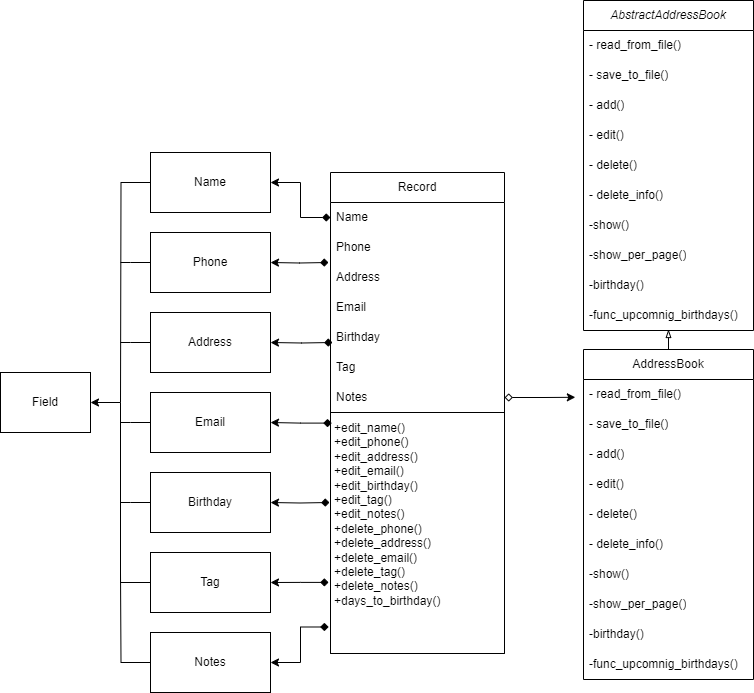

The diagram above was exported from draw.io. Its source (the exported page's mxGraphModel, read from the mxfile embedded in the PNG):
<mxGraphModel dx="1050" dy="1691" grid="0" gridSize="10" guides="1" tooltips="1" connect="1" arrows="1" fold="1" page="1" pageScale="1" pageWidth="827" pageHeight="1169" background="#ffffff" math="0" shadow="0">
  <root>
    <mxCell id="0" />
    <mxCell id="1" parent="0" />
    <mxCell id="NAU6P36tQYYczLVd8k2h-1" value="Field" style="rounded=0;whiteSpace=wrap;html=1;" parent="1" vertex="1">
      <mxGeometry x="10" y="-360" width="90" height="60" as="geometry" />
    </mxCell>
    <mxCell id="NAU6P36tQYYczLVd8k2h-46" style="edgeStyle=orthogonalEdgeStyle;rounded=0;orthogonalLoop=1;jettySize=auto;html=1;endArrow=none;endFill=0;" parent="1" source="NAU6P36tQYYczLVd8k2h-32" edge="1">
      <mxGeometry relative="1" as="geometry">
        <mxPoint x="130" y="-470" as="targetPoint" />
      </mxGeometry>
    </mxCell>
    <mxCell id="NAU6P36tQYYczLVd8k2h-32" value="Phone" style="rounded=0;whiteSpace=wrap;html=1;" parent="1" vertex="1">
      <mxGeometry x="160" y="-500" width="120" height="60" as="geometry" />
    </mxCell>
    <mxCell id="NAU6P36tQYYczLVd8k2h-44" style="edgeStyle=orthogonalEdgeStyle;rounded=0;orthogonalLoop=1;jettySize=auto;html=1;endArrow=none;endFill=0;" parent="1" source="NAU6P36tQYYczLVd8k2h-33" edge="1">
      <mxGeometry relative="1" as="geometry">
        <mxPoint x="130" y="-310" as="targetPoint" />
      </mxGeometry>
    </mxCell>
    <mxCell id="NAU6P36tQYYczLVd8k2h-33" value="Email" style="rounded=0;whiteSpace=wrap;html=1;" parent="1" vertex="1">
      <mxGeometry x="160" y="-340" width="120" height="60" as="geometry" />
    </mxCell>
    <mxCell id="NAU6P36tQYYczLVd8k2h-45" style="edgeStyle=orthogonalEdgeStyle;rounded=0;orthogonalLoop=1;jettySize=auto;html=1;endArrow=none;endFill=0;" parent="1" source="NAU6P36tQYYczLVd8k2h-34" edge="1">
      <mxGeometry relative="1" as="geometry">
        <mxPoint x="130" y="-390" as="targetPoint" />
      </mxGeometry>
    </mxCell>
    <mxCell id="NAU6P36tQYYczLVd8k2h-34" value="Address" style="rounded=0;whiteSpace=wrap;html=1;" parent="1" vertex="1">
      <mxGeometry x="160" y="-420" width="120" height="60" as="geometry" />
    </mxCell>
    <mxCell id="NAU6P36tQYYczLVd8k2h-43" style="edgeStyle=orthogonalEdgeStyle;rounded=0;orthogonalLoop=1;jettySize=auto;html=1;endArrow=none;endFill=0;" parent="1" source="NAU6P36tQYYczLVd8k2h-35" edge="1">
      <mxGeometry relative="1" as="geometry">
        <mxPoint x="130" y="-230" as="targetPoint" />
      </mxGeometry>
    </mxCell>
    <mxCell id="NAU6P36tQYYczLVd8k2h-35" value="Birthday" style="rounded=0;whiteSpace=wrap;html=1;" parent="1" vertex="1">
      <mxGeometry x="160" y="-260" width="120" height="60" as="geometry" />
    </mxCell>
    <mxCell id="NAU6P36tQYYczLVd8k2h-39" style="edgeStyle=orthogonalEdgeStyle;rounded=0;orthogonalLoop=1;jettySize=auto;html=1;entryX=1;entryY=0.5;entryDx=0;entryDy=0;" parent="1" source="NAU6P36tQYYczLVd8k2h-36" target="NAU6P36tQYYczLVd8k2h-1" edge="1">
      <mxGeometry relative="1" as="geometry" />
    </mxCell>
    <mxCell id="NAU6P36tQYYczLVd8k2h-36" value="Tag" style="rounded=0;whiteSpace=wrap;html=1;" parent="1" vertex="1">
      <mxGeometry x="160" y="-180" width="120" height="60" as="geometry" />
    </mxCell>
    <mxCell id="NAU6P36tQYYczLVd8k2h-47" style="edgeStyle=orthogonalEdgeStyle;rounded=0;orthogonalLoop=1;jettySize=auto;html=1;endArrow=none;endFill=0;" parent="1" source="NAU6P36tQYYczLVd8k2h-37" edge="1">
      <mxGeometry relative="1" as="geometry">
        <mxPoint x="130" y="-160" as="targetPoint" />
      </mxGeometry>
    </mxCell>
    <mxCell id="NAU6P36tQYYczLVd8k2h-37" value="Notes" style="rounded=0;whiteSpace=wrap;html=1;" parent="1" vertex="1">
      <mxGeometry x="160" y="-100" width="120" height="60" as="geometry" />
    </mxCell>
    <mxCell id="NAU6P36tQYYczLVd8k2h-42" style="edgeStyle=orthogonalEdgeStyle;rounded=0;orthogonalLoop=1;jettySize=auto;html=1;endArrow=none;endFill=0;" parent="1" source="NAU6P36tQYYczLVd8k2h-38" edge="1">
      <mxGeometry relative="1" as="geometry">
        <mxPoint x="130" y="-330" as="targetPoint" />
      </mxGeometry>
    </mxCell>
    <mxCell id="NAU6P36tQYYczLVd8k2h-38" value="Name" style="rounded=0;whiteSpace=wrap;html=1;" parent="1" vertex="1">
      <mxGeometry x="160" y="-580" width="120" height="60" as="geometry" />
    </mxCell>
    <mxCell id="NAU6P36tQYYczLVd8k2h-48" value="Record" style="swimlane;fontStyle=0;childLayout=stackLayout;horizontal=1;startSize=30;horizontalStack=0;resizeParent=1;resizeParentMax=0;resizeLast=0;collapsible=1;marginBottom=0;whiteSpace=wrap;html=1;align=center;" parent="1" vertex="1">
      <mxGeometry x="340" y="-560" width="174" height="481" as="geometry" />
    </mxCell>
    <mxCell id="NAU6P36tQYYczLVd8k2h-51" value="Name" style="text;strokeColor=none;fillColor=none;align=left;verticalAlign=middle;spacingLeft=4;spacingRight=4;overflow=hidden;points=[[0,0.5],[1,0.5]];portConstraint=eastwest;rotatable=0;whiteSpace=wrap;html=1;" parent="NAU6P36tQYYczLVd8k2h-48" vertex="1">
      <mxGeometry y="30" width="174" height="30" as="geometry" />
    </mxCell>
    <mxCell id="NAU6P36tQYYczLVd8k2h-49" value="Phone" style="text;strokeColor=none;fillColor=none;align=left;verticalAlign=middle;spacingLeft=4;spacingRight=4;overflow=hidden;points=[[0,0.5],[1,0.5]];portConstraint=eastwest;rotatable=0;whiteSpace=wrap;html=1;" parent="NAU6P36tQYYczLVd8k2h-48" vertex="1">
      <mxGeometry y="60" width="174" height="30" as="geometry" />
    </mxCell>
    <mxCell id="NAU6P36tQYYczLVd8k2h-50" value="Address" style="text;strokeColor=none;fillColor=none;align=left;verticalAlign=middle;spacingLeft=4;spacingRight=4;overflow=hidden;points=[[0,0.5],[1,0.5]];portConstraint=eastwest;rotatable=0;whiteSpace=wrap;html=1;" parent="NAU6P36tQYYczLVd8k2h-48" vertex="1">
      <mxGeometry y="90" width="174" height="30" as="geometry" />
    </mxCell>
    <mxCell id="NAU6P36tQYYczLVd8k2h-56" value="Email" style="text;strokeColor=none;fillColor=none;align=left;verticalAlign=middle;spacingLeft=4;spacingRight=4;overflow=hidden;points=[[0,0.5],[1,0.5]];portConstraint=eastwest;rotatable=0;whiteSpace=wrap;html=1;" parent="NAU6P36tQYYczLVd8k2h-48" vertex="1">
      <mxGeometry y="120" width="174" height="30" as="geometry" />
    </mxCell>
    <mxCell id="NAU6P36tQYYczLVd8k2h-57" value="Birthday" style="text;strokeColor=none;fillColor=none;align=left;verticalAlign=middle;spacingLeft=4;spacingRight=4;overflow=hidden;points=[[0,0.5],[1,0.5]];portConstraint=eastwest;rotatable=0;whiteSpace=wrap;html=1;" parent="NAU6P36tQYYczLVd8k2h-48" vertex="1">
      <mxGeometry y="150" width="174" height="30" as="geometry" />
    </mxCell>
    <mxCell id="NAU6P36tQYYczLVd8k2h-58" value="Tag" style="text;strokeColor=none;fillColor=none;align=left;verticalAlign=middle;spacingLeft=4;spacingRight=4;overflow=hidden;points=[[0,0.5],[1,0.5]];portConstraint=eastwest;rotatable=0;whiteSpace=wrap;html=1;" parent="NAU6P36tQYYczLVd8k2h-48" vertex="1">
      <mxGeometry y="180" width="174" height="30" as="geometry" />
    </mxCell>
    <mxCell id="NAU6P36tQYYczLVd8k2h-59" value="Notes" style="text;strokeColor=none;fillColor=none;align=left;verticalAlign=middle;spacingLeft=4;spacingRight=4;overflow=hidden;points=[[0,0.5],[1,0.5]];portConstraint=eastwest;rotatable=0;whiteSpace=wrap;html=1;" parent="NAU6P36tQYYczLVd8k2h-48" vertex="1">
      <mxGeometry y="210" width="174" height="30" as="geometry" />
    </mxCell>
    <mxCell id="NAU6P36tQYYczLVd8k2h-68" value="" style="swimlane;startSize=0;verticalAlign=top;" parent="NAU6P36tQYYczLVd8k2h-48" vertex="1">
      <mxGeometry y="240" width="174" height="241" as="geometry" />
    </mxCell>
    <mxCell id="NAU6P36tQYYczLVd8k2h-69" value="&lt;blockquote style=&quot;margin: 0 0 0 40px; border: none; padding: 0px;&quot;&gt;&lt;/blockquote&gt;&lt;span style=&quot;background-color: initial;&quot;&gt;+edit_name()&lt;/span&gt;&lt;br&gt;&lt;span style=&quot;background-color: initial;&quot;&gt;+edit_phone()&lt;/span&gt;&lt;br&gt;&lt;span style=&quot;background-color: initial;&quot;&gt;+edit_address()&lt;/span&gt;&lt;br&gt;&lt;span style=&quot;background-color: initial;&quot;&gt;+edit_email()&lt;/span&gt;&lt;br&gt;&lt;span style=&quot;background-color: initial;&quot;&gt;+edit_birthday()&lt;/span&gt;&lt;br&gt;&lt;span style=&quot;background-color: initial;&quot;&gt;+edit_tag()&lt;/span&gt;&lt;br&gt;&lt;span style=&quot;background-color: initial;&quot;&gt;+edit_notes()&lt;/span&gt;&lt;br&gt;&lt;span style=&quot;background-color: initial;&quot;&gt;+delete_phone()&lt;/span&gt;&lt;br&gt;&lt;span style=&quot;background-color: initial;&quot;&gt;+delete_address()&lt;/span&gt;&lt;br&gt;&lt;span style=&quot;background-color: initial;&quot;&gt;+delete_email()&lt;/span&gt;&lt;br&gt;&lt;span style=&quot;background-color: initial;&quot;&gt;+delete_tag()&lt;/span&gt;&lt;br&gt;&lt;span style=&quot;background-color: initial;&quot;&gt;+delete_notes()&lt;/span&gt;&lt;br&gt;&lt;span style=&quot;background-color: initial;&quot;&gt;+days_to_birthday()&lt;/span&gt;&lt;br&gt;&lt;blockquote style=&quot;margin: 0px 0px 0px 40px; border: none; padding: 0px; line-height: 120%;&quot;&gt;&lt;/blockquote&gt;&lt;blockquote style=&quot;margin: 0px 0px 0px 40px; border: none; padding: 0px; line-height: 120%;&quot;&gt;&lt;/blockquote&gt;&lt;blockquote style=&quot;margin: 0px 0px 0px 40px; border: none; padding: 0px; line-height: 120%;&quot;&gt;&lt;/blockquote&gt;&lt;blockquote style=&quot;margin: 0px 0px 0px 40px; border: none; padding: 0px; line-height: 120%;&quot;&gt;&lt;/blockquote&gt;&lt;blockquote style=&quot;margin: 0px 0px 0px 40px; border: none; padding: 0px; line-height: 120%;&quot;&gt;&lt;/blockquote&gt;&lt;blockquote style=&quot;margin: 0px 0px 0px 40px; border: none; padding: 0px; line-height: 120%;&quot;&gt;&lt;/blockquote&gt;&lt;blockquote style=&quot;margin: 0px 0px 0px 40px; border: none; padding: 0px; line-height: 120%;&quot;&gt;&lt;/blockquote&gt;&lt;blockquote style=&quot;margin: 0px 0px 0px 40px; border: none; padding: 0px; line-height: 120%;&quot;&gt;&lt;/blockquote&gt;&lt;blockquote style=&quot;margin: 0px 0px 0px 40px; border: none; padding: 0px; line-height: 120%;&quot;&gt;&lt;/blockquote&gt;&lt;blockquote style=&quot;margin: 0px 0px 0px 40px; border: none; padding: 0px; line-height: 120%;&quot;&gt;&lt;/blockquote&gt;" style="text;html=1;strokeColor=none;fillColor=none;align=left;verticalAlign=top;whiteSpace=wrap;rounded=0;" parent="NAU6P36tQYYczLVd8k2h-68" vertex="1">
      <mxGeometry x="2" y="1.5" width="165" height="238" as="geometry" />
    </mxCell>
    <mxCell id="NAU6P36tQYYczLVd8k2h-52" value="AddressBook" style="swimlane;fontStyle=0;childLayout=stackLayout;horizontal=1;startSize=30;horizontalStack=0;resizeParent=1;resizeParentMax=0;resizeLast=0;collapsible=1;marginBottom=0;whiteSpace=wrap;html=1;" parent="1" vertex="1">
      <mxGeometry x="593" y="-383" width="170" height="330" as="geometry" />
    </mxCell>
    <mxCell id="NAU6P36tQYYczLVd8k2h-53" value="- read_from_file()" style="text;strokeColor=none;fillColor=none;align=left;verticalAlign=middle;spacingLeft=4;spacingRight=4;overflow=hidden;points=[[0,0.5],[1,0.5]];portConstraint=eastwest;rotatable=0;whiteSpace=wrap;html=1;" parent="NAU6P36tQYYczLVd8k2h-52" vertex="1">
      <mxGeometry y="30" width="170" height="30" as="geometry" />
    </mxCell>
    <mxCell id="NAU6P36tQYYczLVd8k2h-54" value="- save_to_file()" style="text;strokeColor=none;fillColor=none;align=left;verticalAlign=middle;spacingLeft=4;spacingRight=4;overflow=hidden;points=[[0,0.5],[1,0.5]];portConstraint=eastwest;rotatable=0;whiteSpace=wrap;html=1;" parent="NAU6P36tQYYczLVd8k2h-52" vertex="1">
      <mxGeometry y="60" width="170" height="30" as="geometry" />
    </mxCell>
    <mxCell id="NAU6P36tQYYczLVd8k2h-55" value="- add()" style="text;strokeColor=none;fillColor=none;align=left;verticalAlign=middle;spacingLeft=4;spacingRight=4;overflow=hidden;points=[[0,0.5],[1,0.5]];portConstraint=eastwest;rotatable=0;whiteSpace=wrap;html=1;" parent="NAU6P36tQYYczLVd8k2h-52" vertex="1">
      <mxGeometry y="90" width="170" height="30" as="geometry" />
    </mxCell>
    <mxCell id="lpOwYPWke4K2mZExf0RM-11" value="- edit()" style="text;strokeColor=none;fillColor=none;align=left;verticalAlign=middle;spacingLeft=4;spacingRight=4;overflow=hidden;points=[[0,0.5],[1,0.5]];portConstraint=eastwest;rotatable=0;whiteSpace=wrap;html=1;" parent="NAU6P36tQYYczLVd8k2h-52" vertex="1">
      <mxGeometry y="120" width="170" height="30" as="geometry" />
    </mxCell>
    <mxCell id="lpOwYPWke4K2mZExf0RM-12" value="- delete()" style="text;strokeColor=none;fillColor=none;align=left;verticalAlign=middle;spacingLeft=4;spacingRight=4;overflow=hidden;points=[[0,0.5],[1,0.5]];portConstraint=eastwest;rotatable=0;whiteSpace=wrap;html=1;" parent="NAU6P36tQYYczLVd8k2h-52" vertex="1">
      <mxGeometry y="150" width="170" height="30" as="geometry" />
    </mxCell>
    <mxCell id="cxZ-30CudQIgvfm3OFi_-1" value="- delete_info()" style="text;strokeColor=none;fillColor=none;align=left;verticalAlign=middle;spacingLeft=4;spacingRight=4;overflow=hidden;points=[[0,0.5],[1,0.5]];portConstraint=eastwest;rotatable=0;whiteSpace=wrap;html=1;" vertex="1" parent="NAU6P36tQYYczLVd8k2h-52">
      <mxGeometry y="180" width="170" height="30" as="geometry" />
    </mxCell>
    <mxCell id="lpOwYPWke4K2mZExf0RM-13" value="-show()" style="text;strokeColor=none;fillColor=none;align=left;verticalAlign=middle;spacingLeft=4;spacingRight=4;overflow=hidden;points=[[0,0.5],[1,0.5]];portConstraint=eastwest;rotatable=0;whiteSpace=wrap;html=1;" parent="NAU6P36tQYYczLVd8k2h-52" vertex="1">
      <mxGeometry y="210" width="170" height="30" as="geometry" />
    </mxCell>
    <mxCell id="lpOwYPWke4K2mZExf0RM-14" value="-show_per_page()" style="text;strokeColor=none;fillColor=none;align=left;verticalAlign=middle;spacingLeft=4;spacingRight=4;overflow=hidden;points=[[0,0.5],[1,0.5]];portConstraint=eastwest;rotatable=0;whiteSpace=wrap;html=1;" parent="NAU6P36tQYYczLVd8k2h-52" vertex="1">
      <mxGeometry y="240" width="170" height="30" as="geometry" />
    </mxCell>
    <mxCell id="lpOwYPWke4K2mZExf0RM-15" value="-birthday()" style="text;strokeColor=none;fillColor=none;align=left;verticalAlign=middle;spacingLeft=4;spacingRight=4;overflow=hidden;points=[[0,0.5],[1,0.5]];portConstraint=eastwest;rotatable=0;whiteSpace=wrap;html=1;" parent="NAU6P36tQYYczLVd8k2h-52" vertex="1">
      <mxGeometry y="270" width="170" height="30" as="geometry" />
    </mxCell>
    <mxCell id="lpOwYPWke4K2mZExf0RM-16" value="-func_upcomnig_birthdays()" style="text;strokeColor=none;fillColor=none;align=left;verticalAlign=middle;spacingLeft=4;spacingRight=4;overflow=hidden;points=[[0,0.5],[1,0.5]];portConstraint=eastwest;rotatable=0;whiteSpace=wrap;html=1;" parent="NAU6P36tQYYczLVd8k2h-52" vertex="1">
      <mxGeometry y="300" width="170" height="30" as="geometry" />
    </mxCell>
    <mxCell id="lpOwYPWke4K2mZExf0RM-1" style="rounded=0;orthogonalLoop=1;jettySize=auto;html=1;edgeStyle=orthogonalEdgeStyle;startArrow=diamond;startFill=1;exitX=-0.011;exitY=0.89;exitDx=0;exitDy=0;exitPerimeter=0;" parent="1" source="NAU6P36tQYYczLVd8k2h-68" target="NAU6P36tQYYczLVd8k2h-37" edge="1">
      <mxGeometry relative="1" as="geometry" />
    </mxCell>
    <mxCell id="lpOwYPWke4K2mZExf0RM-2" style="edgeStyle=orthogonalEdgeStyle;rounded=0;orthogonalLoop=1;jettySize=auto;html=1;entryX=1;entryY=0.5;entryDx=0;entryDy=0;startArrow=diamond;startFill=1;exitX=-0.011;exitY=0.705;exitDx=0;exitDy=0;exitPerimeter=0;" parent="1" source="NAU6P36tQYYczLVd8k2h-68" target="NAU6P36tQYYczLVd8k2h-36" edge="1">
      <mxGeometry relative="1" as="geometry">
        <mxPoint x="338" y="-199" as="sourcePoint" />
      </mxGeometry>
    </mxCell>
    <mxCell id="lpOwYPWke4K2mZExf0RM-4" style="edgeStyle=orthogonalEdgeStyle;rounded=0;orthogonalLoop=1;jettySize=auto;html=1;entryX=1;entryY=0.5;entryDx=0;entryDy=0;startArrow=diamond;startFill=1;" parent="1" target="NAU6P36tQYYczLVd8k2h-35" edge="1">
      <mxGeometry relative="1" as="geometry">
        <mxPoint x="339" y="-230" as="sourcePoint" />
      </mxGeometry>
    </mxCell>
    <mxCell id="lpOwYPWke4K2mZExf0RM-7" style="edgeStyle=orthogonalEdgeStyle;rounded=0;orthogonalLoop=1;jettySize=auto;html=1;entryX=1;entryY=0.5;entryDx=0;entryDy=0;startArrow=diamond;startFill=1;" parent="1" target="NAU6P36tQYYczLVd8k2h-34" edge="1">
      <mxGeometry relative="1" as="geometry">
        <mxPoint x="342" y="-390" as="sourcePoint" />
      </mxGeometry>
    </mxCell>
    <mxCell id="lpOwYPWke4K2mZExf0RM-8" style="edgeStyle=orthogonalEdgeStyle;rounded=0;orthogonalLoop=1;jettySize=auto;html=1;entryX=1;entryY=0.5;entryDx=0;entryDy=0;startArrow=diamond;startFill=1;exitX=0.007;exitY=0.044;exitDx=0;exitDy=0;exitPerimeter=0;" parent="1" source="NAU6P36tQYYczLVd8k2h-68" target="NAU6P36tQYYczLVd8k2h-33" edge="1">
      <mxGeometry relative="1" as="geometry">
        <mxPoint x="342" y="-313" as="sourcePoint" />
        <mxPoint x="290" y="-380" as="targetPoint" />
      </mxGeometry>
    </mxCell>
    <mxCell id="lpOwYPWke4K2mZExf0RM-9" style="edgeStyle=orthogonalEdgeStyle;rounded=0;orthogonalLoop=1;jettySize=auto;html=1;entryX=1;entryY=0.5;entryDx=0;entryDy=0;startArrow=diamond;startFill=1;" parent="1" target="NAU6P36tQYYczLVd8k2h-32" edge="1">
      <mxGeometry relative="1" as="geometry">
        <mxPoint x="338" y="-470" as="sourcePoint" />
        <mxPoint x="290" y="-380" as="targetPoint" />
      </mxGeometry>
    </mxCell>
    <mxCell id="lpOwYPWke4K2mZExf0RM-10" style="edgeStyle=orthogonalEdgeStyle;rounded=0;orthogonalLoop=1;jettySize=auto;html=1;entryX=1;entryY=0.5;entryDx=0;entryDy=0;startArrow=diamond;startFill=1;exitX=0;exitY=0.5;exitDx=0;exitDy=0;" parent="1" source="NAU6P36tQYYczLVd8k2h-51" target="NAU6P36tQYYczLVd8k2h-38" edge="1">
      <mxGeometry relative="1" as="geometry">
        <mxPoint x="348" y="-460" as="sourcePoint" />
        <mxPoint x="290" y="-460" as="targetPoint" />
      </mxGeometry>
    </mxCell>
    <mxCell id="lpOwYPWke4K2mZExf0RM-17" style="edgeStyle=orthogonalEdgeStyle;rounded=0;orthogonalLoop=1;jettySize=auto;html=1;entryX=-0.048;entryY=0.593;entryDx=0;entryDy=0;entryPerimeter=0;startArrow=diamond;startFill=0;" parent="1" source="NAU6P36tQYYczLVd8k2h-59" target="NAU6P36tQYYczLVd8k2h-53" edge="1">
      <mxGeometry relative="1" as="geometry" />
    </mxCell>
    <mxCell id="lpOwYPWke4K2mZExf0RM-19" value="&lt;i&gt;AbstractAddressBook&lt;/i&gt;" style="swimlane;fontStyle=0;childLayout=stackLayout;horizontal=1;startSize=30;horizontalStack=0;resizeParent=1;resizeParentMax=0;resizeLast=0;collapsible=1;marginBottom=0;whiteSpace=wrap;html=1;" parent="1" vertex="1">
      <mxGeometry x="593" y="-732" width="170" height="330" as="geometry" />
    </mxCell>
    <mxCell id="lpOwYPWke4K2mZExf0RM-20" value="- read_from_file()" style="text;strokeColor=none;fillColor=none;align=left;verticalAlign=middle;spacingLeft=4;spacingRight=4;overflow=hidden;points=[[0,0.5],[1,0.5]];portConstraint=eastwest;rotatable=0;whiteSpace=wrap;html=1;" parent="lpOwYPWke4K2mZExf0RM-19" vertex="1">
      <mxGeometry y="30" width="170" height="30" as="geometry" />
    </mxCell>
    <mxCell id="lpOwYPWke4K2mZExf0RM-21" value="- save_to_file()" style="text;strokeColor=none;fillColor=none;align=left;verticalAlign=middle;spacingLeft=4;spacingRight=4;overflow=hidden;points=[[0,0.5],[1,0.5]];portConstraint=eastwest;rotatable=0;whiteSpace=wrap;html=1;" parent="lpOwYPWke4K2mZExf0RM-19" vertex="1">
      <mxGeometry y="60" width="170" height="30" as="geometry" />
    </mxCell>
    <mxCell id="lpOwYPWke4K2mZExf0RM-22" value="- add()" style="text;strokeColor=none;fillColor=none;align=left;verticalAlign=middle;spacingLeft=4;spacingRight=4;overflow=hidden;points=[[0,0.5],[1,0.5]];portConstraint=eastwest;rotatable=0;whiteSpace=wrap;html=1;" parent="lpOwYPWke4K2mZExf0RM-19" vertex="1">
      <mxGeometry y="90" width="170" height="30" as="geometry" />
    </mxCell>
    <mxCell id="lpOwYPWke4K2mZExf0RM-23" value="- edit()" style="text;strokeColor=none;fillColor=none;align=left;verticalAlign=middle;spacingLeft=4;spacingRight=4;overflow=hidden;points=[[0,0.5],[1,0.5]];portConstraint=eastwest;rotatable=0;whiteSpace=wrap;html=1;" parent="lpOwYPWke4K2mZExf0RM-19" vertex="1">
      <mxGeometry y="120" width="170" height="30" as="geometry" />
    </mxCell>
    <mxCell id="lpOwYPWke4K2mZExf0RM-24" value="- delete()" style="text;strokeColor=none;fillColor=none;align=left;verticalAlign=middle;spacingLeft=4;spacingRight=4;overflow=hidden;points=[[0,0.5],[1,0.5]];portConstraint=eastwest;rotatable=0;whiteSpace=wrap;html=1;" parent="lpOwYPWke4K2mZExf0RM-19" vertex="1">
      <mxGeometry y="150" width="170" height="30" as="geometry" />
    </mxCell>
    <mxCell id="cxZ-30CudQIgvfm3OFi_-2" value="- delete_info()" style="text;strokeColor=none;fillColor=none;align=left;verticalAlign=middle;spacingLeft=4;spacingRight=4;overflow=hidden;points=[[0,0.5],[1,0.5]];portConstraint=eastwest;rotatable=0;whiteSpace=wrap;html=1;" vertex="1" parent="lpOwYPWke4K2mZExf0RM-19">
      <mxGeometry y="180" width="170" height="30" as="geometry" />
    </mxCell>
    <mxCell id="lpOwYPWke4K2mZExf0RM-25" value="-show()" style="text;strokeColor=none;fillColor=none;align=left;verticalAlign=middle;spacingLeft=4;spacingRight=4;overflow=hidden;points=[[0,0.5],[1,0.5]];portConstraint=eastwest;rotatable=0;whiteSpace=wrap;html=1;" parent="lpOwYPWke4K2mZExf0RM-19" vertex="1">
      <mxGeometry y="210" width="170" height="30" as="geometry" />
    </mxCell>
    <mxCell id="lpOwYPWke4K2mZExf0RM-26" value="-show_per_page()" style="text;strokeColor=none;fillColor=none;align=left;verticalAlign=middle;spacingLeft=4;spacingRight=4;overflow=hidden;points=[[0,0.5],[1,0.5]];portConstraint=eastwest;rotatable=0;whiteSpace=wrap;html=1;" parent="lpOwYPWke4K2mZExf0RM-19" vertex="1">
      <mxGeometry y="240" width="170" height="30" as="geometry" />
    </mxCell>
    <mxCell id="lpOwYPWke4K2mZExf0RM-27" value="-birthday()" style="text;strokeColor=none;fillColor=none;align=left;verticalAlign=middle;spacingLeft=4;spacingRight=4;overflow=hidden;points=[[0,0.5],[1,0.5]];portConstraint=eastwest;rotatable=0;whiteSpace=wrap;html=1;" parent="lpOwYPWke4K2mZExf0RM-19" vertex="1">
      <mxGeometry y="270" width="170" height="30" as="geometry" />
    </mxCell>
    <mxCell id="lpOwYPWke4K2mZExf0RM-28" value="-func_upcomnig_birthdays()" style="text;strokeColor=none;fillColor=none;align=left;verticalAlign=middle;spacingLeft=4;spacingRight=4;overflow=hidden;points=[[0,0.5],[1,0.5]];portConstraint=eastwest;rotatable=0;whiteSpace=wrap;html=1;" parent="lpOwYPWke4K2mZExf0RM-19" vertex="1">
      <mxGeometry y="300" width="170" height="30" as="geometry" />
    </mxCell>
    <mxCell id="lpOwYPWke4K2mZExf0RM-29" style="edgeStyle=orthogonalEdgeStyle;rounded=0;orthogonalLoop=1;jettySize=auto;html=1;entryX=0.505;entryY=0.98;entryDx=0;entryDy=0;entryPerimeter=0;endArrow=blockThin;endFill=0;" parent="1" source="NAU6P36tQYYczLVd8k2h-52" target="lpOwYPWke4K2mZExf0RM-28" edge="1">
      <mxGeometry relative="1" as="geometry" />
    </mxCell>
  </root>
</mxGraphModel>